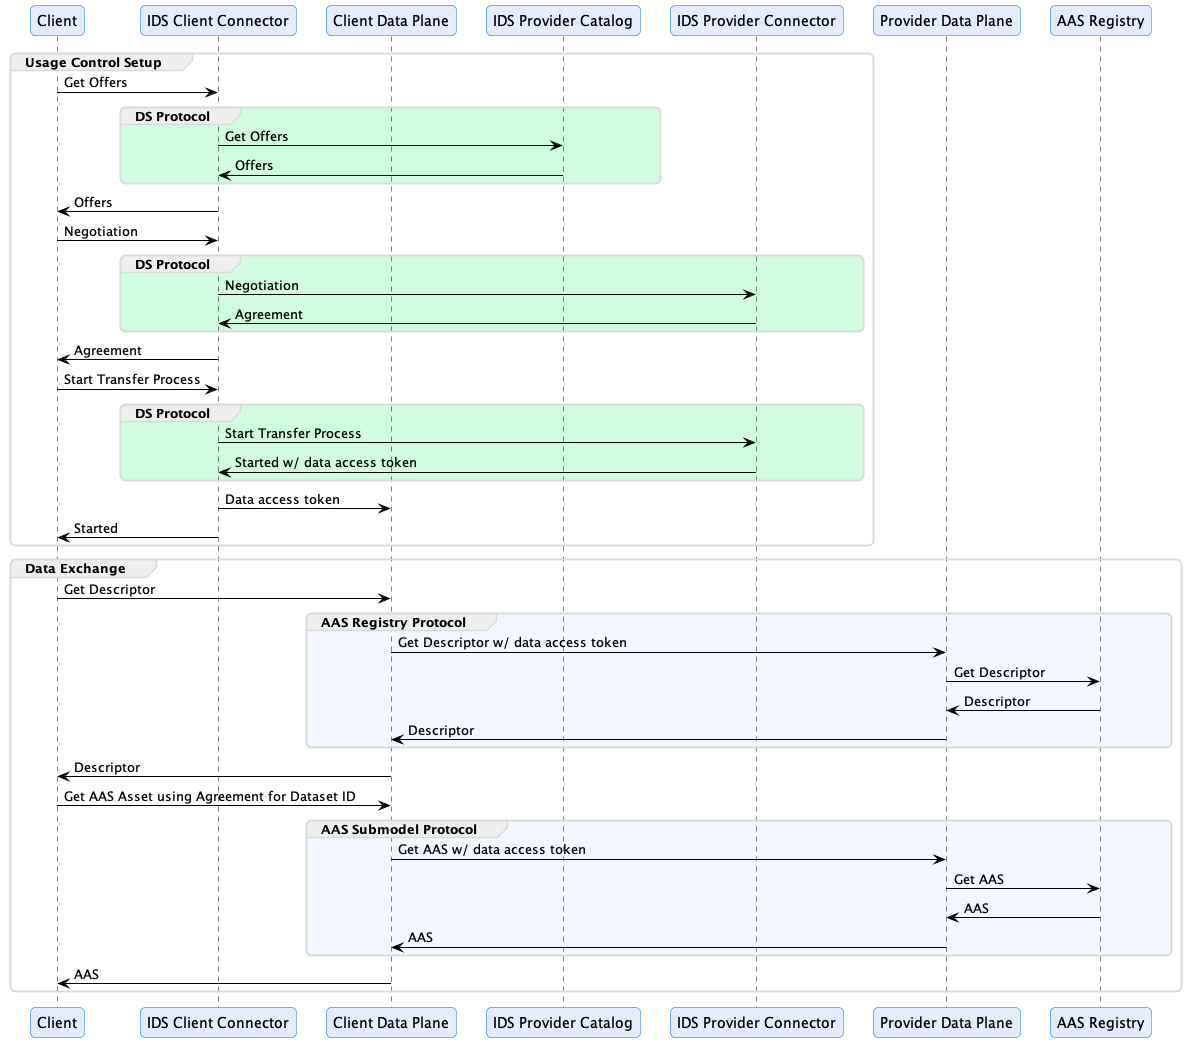

The diagram above was rendered by PlantUML. Its source (embedded in the PNG):
@startuml
!pragma layout smetana

!include ./diagram.styles.puml

participant "Client" as CLIENT
participant "IDS Client Connector" as CCONN
participant "Client Data Plane" as CPLANE
participant "IDS Provider Catalog" as PCAT
participant "IDS Provider Connector" as PCONN
participant "Provider Data Plane" as PPLANE
participant "AAS Registry" as AASREG

group Usage Control Setup

CLIENT -> CCONN: Get Offers
group #CFFBDE DS Protocol
CCONN -> PCAT: Get Offers
CCONN <- PCAT: Offers
end
CLIENT <- CCONN: Offers

CLIENT -> CCONN: Negotiation
group #CFFBDE DS Protocol
CCONN -> PCONN: Negotiation
CCONN <- PCONN: Agreement
end
CLIENT <- CCONN: Agreement

CLIENT -> CCONN: Start Transfer Process
group #CFFBDE DS Protocol
CCONN -> PCONN: Start Transfer Process
CCONN <- PCONN: Started w/ data access token
end
CCONN -> CPLANE: Data access token
CLIENT <- CCONN: Started

end

group Data Exchange

CLIENT -> CPLANE: Get Descriptor
group #F3F7FF AAS Registry Protocol
CPLANE -> PPLANE: Get Descriptor w/ data access token
PPLANE -> AASREG: Get Descriptor
PPLANE <- AASREG: Descriptor
CPLANE <- PPLANE: Descriptor
end
CLIENT <- CPLANE: Descriptor

CLIENT -> CPLANE: Get AAS Asset using Agreement for Dataset ID
group #F3F7FF AAS Submodel Protocol
CPLANE -> PPLANE: Get AAS w/ data access token
PPLANE -> AASREG: Get AAS
PPLANE <- AASREG: AAS
CPLANE <- PPLANE: AAS
end
CLIENT <- CPLANE: AAS

end

@enduml